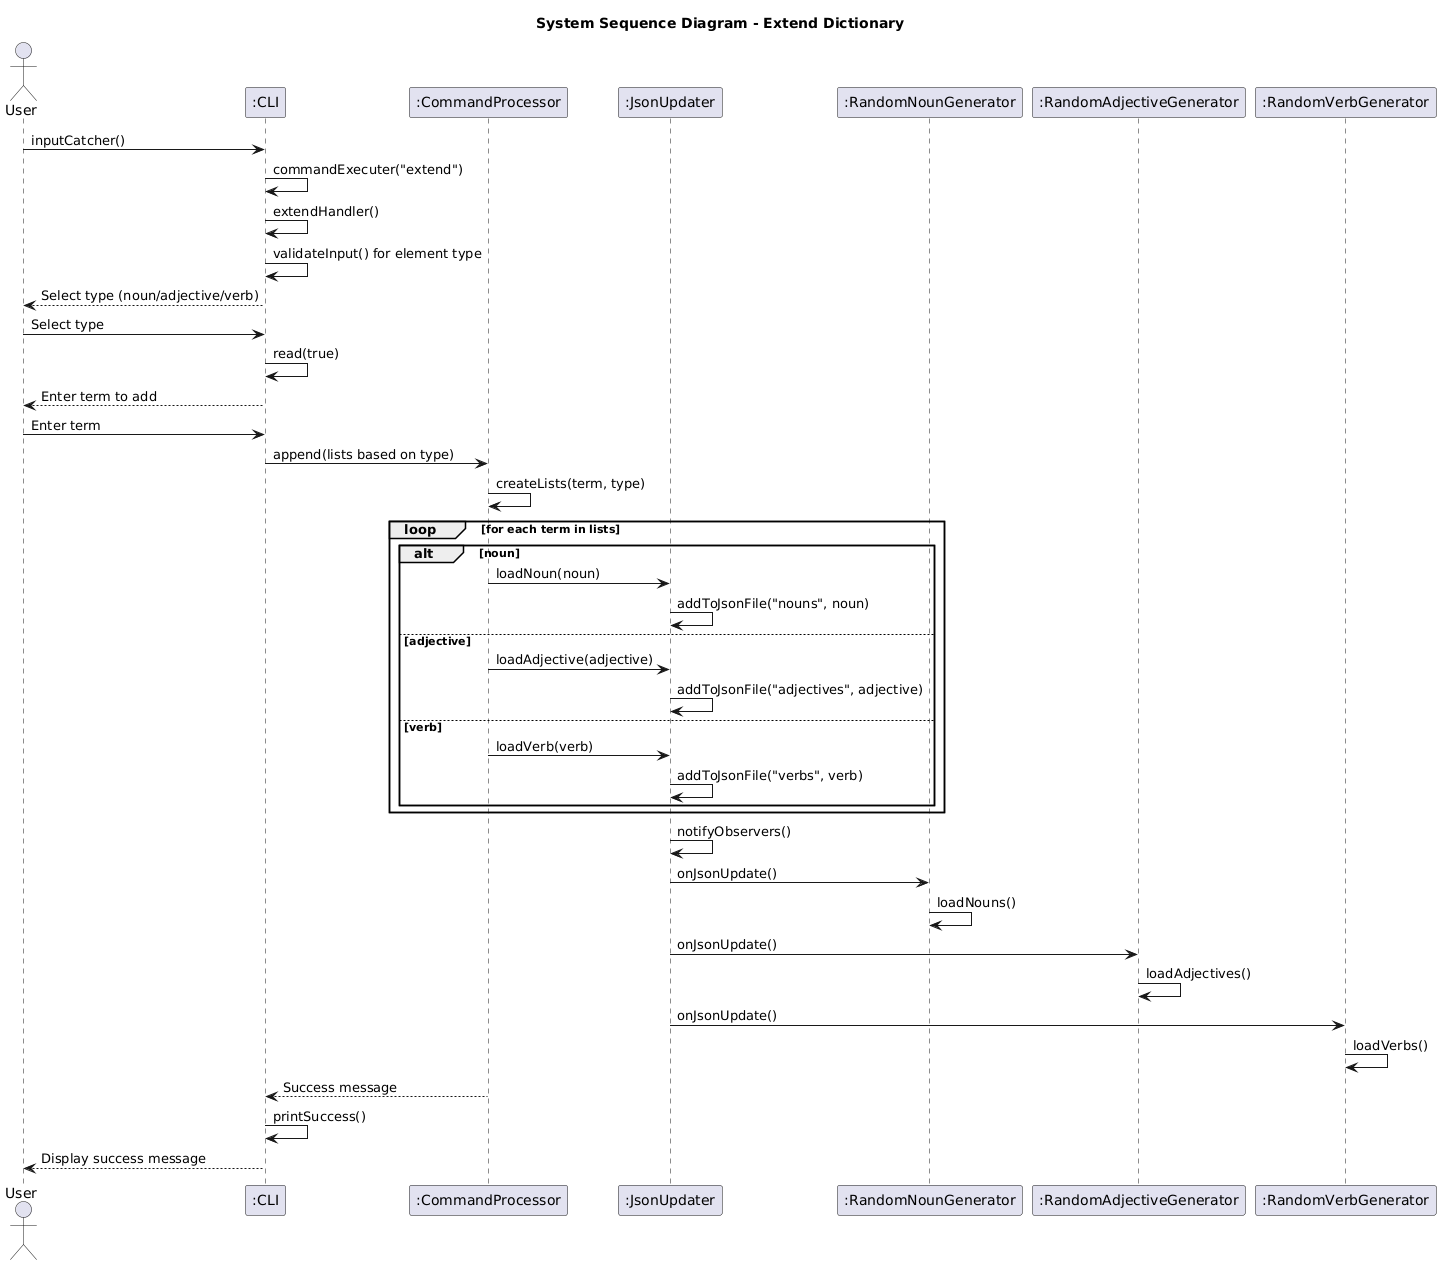

The diagram above was rendered by PlantUML. Its source (embedded in the PNG):
@startuml
title System Sequence Diagram - Extend Dictionary

actor User
participant ":CLI" as CLI
participant ":CommandProcessor" as CP
participant ":JsonUpdater" as JU
participant ":RandomNounGenerator" as RNG
participant ":RandomAdjectiveGenerator" as RAG
participant ":RandomVerbGenerator" as RVG

User -> CLI: inputCatcher()
CLI -> CLI: commandExecuter("extend")
CLI -> CLI: extendHandler()
CLI -> CLI: validateInput() for element type
CLI --> User: Select type (noun/adjective/verb)
User -> CLI: Select type
CLI -> CLI: read(true)
CLI --> User: Enter term to add
User -> CLI: Enter term
CLI -> CP: append(lists based on type)
CP -> CP: createLists(term, type)
loop for each term in lists
    alt noun
        CP -> JU: loadNoun(noun)
        JU -> JU: addToJsonFile("nouns", noun)
    else adjective
        CP -> JU: loadAdjective(adjective)
        JU -> JU: addToJsonFile("adjectives", adjective)
    else verb
        CP -> JU: loadVerb(verb)
        JU -> JU: addToJsonFile("verbs", verb)
    end
end
JU -> JU: notifyObservers()
JU -> RNG: onJsonUpdate()
RNG -> RNG: loadNouns()
JU -> RAG: onJsonUpdate()
RAG -> RAG: loadAdjectives()
JU -> RVG: onJsonUpdate()
RVG -> RVG: loadVerbs()
CP --> CLI: Success message
CLI -> CLI: printSuccess()
CLI --> User: Display success message
@enduml